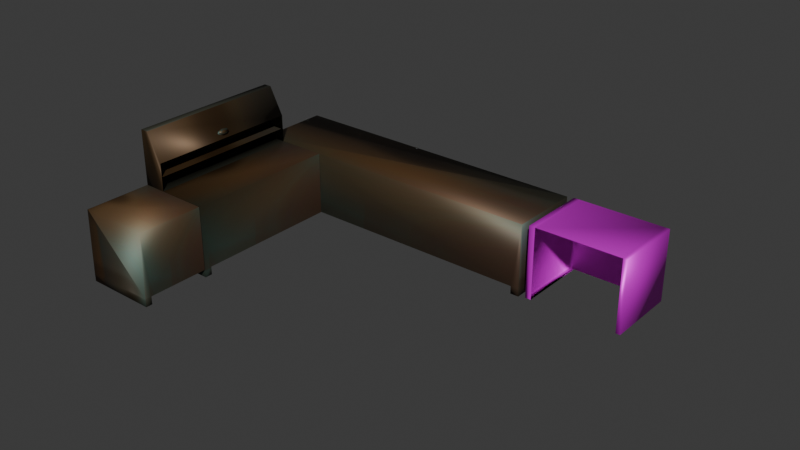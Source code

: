 # Source: table_and_desk.blend  (saved by Blender 4.0.36; exported with 4.5.12 LTS)
import bpy
from mathutils import Matrix  # noqa: F401  (used for matrix-valued properties, if any)

bpy.ops.wm.read_factory_settings(use_empty=True)
scene = bpy.context.scene
scene.name = 'Scene'

# ---- collections
col_collection = bpy.data.collections.new('Collection'); scene.collection.children.link(col_collection)

# ---- images (referenced by path relative to the original .blend; pixels are not part of the script)
import os
ASSET_DIR = os.environ.get("B2B_ASSET_DIR", "")  # directory of the original .blend (textures are referenced by path, not embedded)
HERE = os.path.dirname(os.path.abspath(__file__))  # packed textures are extracted next to this script under _unpacked/

def load_image(name, relpath, width, height, colorspace="sRGB"):
    """Load a texture the original file referenced (path relative to the .blend, or extracted next to this script)."""
    p = next((c for c in (os.path.join(HERE, relpath), os.path.join(ASSET_DIR, relpath)) if relpath and os.path.exists(c)), "")
    if p:
        img = bpy.data.images.load(p, check_existing=True)
        img.name = name
    else:  # same state as the original file: an image datablock whose file is absent (Cycles renders it pink)
        img = bpy.data.images.new(name, width, height)
        img.source = "FILE"
        img.filepath = "//" + (relpath or name)
    img.colorspace_settings.name = colorspace
    return img
img_l_desk = load_image('l-desk', '_unpacked/l-desk.0322e3a6.png', 1024, 1024, 'sRGB')
img_small_desk_png_002 = load_image('small desk.png.002', 'small desk.png', 1024, 1024, 'sRGB')

# ---- materials (node trees are filled in below, after node groups)
mat_material_001 = bpy.data.materials.new('Material.001')
mat_material_001.use_transparent_shadow = False
mat_material_002 = bpy.data.materials.new('Material.002')
mat_material_002.use_transparent_shadow = False

# ---- material node trees
mat_material_001.use_nodes = True; mat_material_001.node_tree.nodes.clear()
_N = mat_material_001.node_tree.nodes; _L = mat_material_001.node_tree.links
n0 = _N.new('ShaderNodeBsdfPrincipled'); n0.name = 'Principled BSDF'; n0.location = (10, 300)
n0.inputs[1].default_value = 0.5
n0.inputs[3].default_value = 1.45
n1 = _N.new('ShaderNodeOutputMaterial'); n1.name = 'Material Output'; n1.location = (300, 300)
n2 = _N.new('ShaderNodeTexImage'); n2.name = 'Image Texture'; n2.location = (-383, 244)
n2.image = img_l_desk
_L.new(n0.outputs[0], n1.inputs[0])
_L.new(n2.outputs[0], n0.inputs[0])
n1.is_active_output = True
mat_material_002.use_nodes = True; mat_material_002.node_tree.nodes.clear()
_N = mat_material_002.node_tree.nodes; _L = mat_material_002.node_tree.links
n0 = _N.new('ShaderNodeBsdfPrincipled'); n0.name = 'Principled BSDF'; n0.location = (10, 300)
n0.inputs[1].default_value = 0.5
n0.inputs[3].default_value = 1.45
n1 = _N.new('ShaderNodeOutputMaterial'); n1.name = 'Material Output'; n1.location = (300, 300)
n2 = _N.new('ShaderNodeTexImage'); n2.name = 'Image Texture'; n2.location = (-332, 248)
n2.image = img_small_desk_png_002
_L.new(n0.outputs[0], n1.inputs[0])
_L.new(n2.outputs[0], n0.inputs[0])
n1.is_active_output = True

# ---- world
world_world = bpy.data.worlds.new('World'); scene.world = world_world
world_world.use_nodes = True; world_world.node_tree.nodes.clear()
_N = world_world.node_tree.nodes; _L = world_world.node_tree.links
n0 = _N.new('ShaderNodeOutputWorld'); n0.name = 'World Output'; n0.location = (300, 300)
n1 = _N.new('ShaderNodeBackground'); n1.name = 'Background'; n1.location = (10, 300)
n1.inputs[0].default_value = (0.05088, 0.05088, 0.05088, 1.0)
_L.new(n1.outputs[0], n0.inputs[0])
n0.is_active_output = True
world_world.color = (0.05088, 0.05088, 0.05088)
world_world.use_sun_shadow = False
world_world.sun_shadow_jitter_overblur = 0.0

# ---- meshes
me_cube = bpy.data.meshes.new('Cube')
me_cube.from_pydata([(-2.149, 2.036, 1.881), (-2.149, 0.03566, 1.881), (6.505, 2.036, 1.881), (6.505, 2.036, -0.1192), (6.505, 0.03566, 1.881), (6.505, 0.03566, -0.1192), (-2.153, -4.249, 1.873), (-2.153, -4.249, -0.127), (-0.1534, -4.249, 1.873), (-0.1534, -4.249, -0.127), (-2.153, 0.0278, 1.873), (6.505, 0.2026, -0.1192), (-0.1534, 0.0278, 1.873), (6.271, 2.036, -0.1192), (6.271, 0.03566, -0.1192), (6.271, 2.036, 1.881), (-2.153, -4.044, -0.127), (-0.1534, -4.044, -0.127), (-2.149, 2.036, 0.09339), (6.505, 0.03566, 0.09339), (-2.149, 0.03566, 0.09339), (6.505, 2.036, 0.09339), (6.271, 2.036, 0.09339), (6.271, 0.03566, 0.09339), (-2.153, -4.249, 0.09586), (-0.1534, 0.0278, 0.09586), (-0.1534, -4.249, 0.09586), (-2.153, 0.0278, 0.09586), (-2.153, -4.044, 0.09586), (-0.1534, -4.044, 0.09586), (6.271, 0.2026, -0.1192), (6.505, 0.2026, 0.09339), (-1.529, -4.249, 1.873), (-1.529, 0.0278, 1.873), (-1.529, -4.249, 2.642), (-1.931, -4.249, 3.405), (-1.931, 0.0278, 3.405), (-1.529, 0.0278, 2.642), (-2.153, -4.249, 3.405), (-2.153, 0.0278, 3.405), (-2.103, -4.203, 2.257), (-2.103, -0.01751, 2.257), (-1.541, -4.203, 2.257), (-1.541, -0.01751, 2.257), (-1.58, -2.097, 2.906), (-1.663, -2.098, 2.848), (-1.565, -1.971, 2.883), (-1.648, -1.972, 2.825), (-1.529, -1.94, 2.832), (-1.612, -1.941, 2.774), (-1.501, -2.027, 2.791), (-1.584, -2.028, 2.734), (-1.501, -2.167, 2.792), (-1.584, -2.167, 2.734), (-1.529, -2.254, 2.832), (-1.612, -2.254, 2.775), (-1.564, -2.223, 2.883), (-1.647, -2.223, 2.825), (-1.934, 0.0278, 4.164), (-1.934, -4.249, 4.164), (-1.934, -4.249, 3.405), (-1.934, 0.0278, 3.405), (-1.934, -1.389, 4.164), (-1.934, -2.814, 4.164), (-1.934, -2.814, 3.405), (-1.934, -1.389, 3.405), (-1.934, -2.814, 4.164), (-1.934, -4.249, 4.164), (-1.934, -4.249, 3.405), (-1.934, 0.0278, 4.164), (-1.934, 0.0278, 3.405), (-1.934, -1.389, 3.405), (-1.934, -1.389, 4.164), (-1.934, -2.814, 3.405), (-2.153, -6.104, 1.873), (-2.153, -6.151, -0.127), (-0.1534, -6.104, 1.873), (-0.1534, -6.151, -0.127), (-2.153, -4.259, 1.873), (-0.1534, -4.259, 1.873), (-2.153, -5.969, -0.127), (-0.1534, -5.969, -0.127), (-2.153, -6.151, 0.09586), (-0.1534, -4.259, 0.09586), (-0.1534, -6.151, 0.09586), (-2.153, -4.259, 0.09586), (-2.153, -5.969, 0.09586), (-0.1534, -5.969, 0.09586), (-2.148, -6.094, 1.873), (-2.148, -4.249, 1.873), (11.06, 1.96, 1.874), (7.002, 1.96, 1.874), (11.05, -0.03471, 1.874), (6.992, -0.03471, 1.874), (11.06, 1.96, 1.874), (7.002, 1.96, 1.874), (11.05, -0.03471, 1.874), (6.992, -0.03471, 1.874)], [(69, 58), (63, 66), (67, 59), (62, 72), (90, 94), (95, 91), (97, 93), (92, 96)], [(32, 8, 12, 33), (19, 31, 21, 2, 4), (26, 29, 25, 12, 8), (22, 18, 0, 15), (27, 28, 24, 6, 10), (24, 26, 29, 17, 16, 28), (21, 22, 15, 2), (16, 17, 9, 7), (24, 6, 32, 8, 26), (18, 20, 1, 0), (11, 5, 14, 30), (15, 0, 1, 4, 2), (30, 14, 23, 22, 13), (3, 13, 22, 21), (11, 3, 21, 31), (14, 5, 19, 23), (9, 17, 29, 26), (5, 11, 31, 19), (16, 7, 24, 28), (7, 9, 26, 24), (3, 11, 30, 13), (20, 23, 19, 4, 1), (37, 33, 10, 39, 36), (6, 32, 34, 35, 38), (37, 36, 35, 34), (41, 40, 42, 43), (32, 33, 10, 6), (44, 46, 47, 45), (46, 48, 49, 47), (48, 50, 51, 49), (50, 52, 53, 51), (52, 54, 55, 53), (47, 45, 57, 55, 53, 51, 49), (54, 56, 57, 55), (56, 44, 45, 57), (44, 56, 54, 52, 50, 48, 46), (39, 38, 35, 36), (65, 64, 73, 71), (61, 65, 71, 70), (10, 6, 38, 39), (64, 60, 68, 73), (88, 76, 79, 89), (84, 87, 83, 79, 76), (85, 86, 82, 74, 78), (82, 84, 87, 81, 80, 86), (80, 81, 77, 75), (82, 84, 76, 88, 74), (80, 75, 82, 86), (75, 77, 84, 82), (84, 77, 81, 87)])
me_cube.polygons.foreach_set('use_smooth', [True] * 50)
_uv = me_cube.uv_layers.new(name='UVMap')
_uv.uv.foreach_set('vector', [0.625, 0.5781, 0.625, 0.75, 0.875, 0.75, 0.875, 0.5781, 0.4016, 0.0, 0.4016, 0.02086, 0.4016, 0.25, 0.625, 0.25, 0.625, 0.0, 0.4029, 0.75, 0.4029, 0.7619, 0.4029, 1.0, 0.625, 1.0, 0.625, 0.75, 0.4016, 0.2568, 0.4016, 0.5, 0.625, 0.5, 0.625, 0.2568, 0.4029, 0.25, 0.4029, 0.4881, 0.4029, 0.5, 0.625, 0.5, 0.625, 0.25, 0.0, 0.0, 0.0, 0.0, 0.0, 0.0, 0.0, 0.0, 0.0, 0.0, 0.0, 0.0, 0.4016, 0.25, 0.4016, 0.2568, 0.625, 0.2568, 0.625, 0.25, 0.3631, 0.5, 0.3631, 0.75, 0.375, 0.75, 0.375, 0.5, 0.4029, 0.5, 0.625, 0.5, 0.625, 0.5781, 0.625, 0.75, 0.4029, 0.75, 0.4016, 0.5, 0.4016, 0.75, 0.625, 0.75, 0.625, 0.5, 0.125, 0.7291, 0.125, 0.75, 0.1318, 0.75, 0.1318, 0.7291, 0.8682, 0.5, 0.625, 0.5, 0.625, 0.75, 0.875, 0.75, 0.875, 0.5, 0.1318, 0.7291, 0.1318, 0.75, 0.4016, 0.9932, 0.4016, 0.2568, 0.375, 0.2568, 0.375, 0.25, 0.375, 0.2568, 0.4016, 0.2568, 0.4016, 0.25, 0.375, 0.02086, 0.375, 0.25, 0.4016, 0.25, 0.4016, 0.02086, 0.375, 0.9932, 0.375, 1.0, 0.4016, 1.0, 0.4016, 0.9932, 0.375, 0.75, 0.375, 0.7619, 0.4029, 0.7619, 0.4029, 0.75, 0.375, 0.0, 0.375, 0.02086, 0.4016, 0.02086, 0.4016, 0.0, 0.375, 0.4881, 0.375, 0.5, 0.4029, 0.5, 0.4029, 0.4881, 0.375, 0.5, 0.375, 0.75, 0.4029, 0.75, 0.4029, 0.5, 0.125, 0.5, 0.125, 0.7291, 0.1318, 0.7291, 0.1318, 0.5, 0.4016, 0.75, 0.4016, 0.9932, 0.4016, 1.0, 0.625, 1.0, 0.625, 0.75, 0.0, 0.0, 0.0, 0.0, 0.0, 0.0, 0.0, 0.0, 0.0, 0.0, 0.625, 0.5, 0.625, 0.5781, 0.625, 0.5781, 0.625, 0.5781, 0.625, 0.5, 0.875, 0.5781, 0.875, 0.5781, 0.625, 0.5781, 0.625, 0.5781, 0.875, 0.5781, 0.625, 0.5781, 0.625, 0.5781, 0.875, 0.5781, 0.0, 0.0, 0.0, 0.0, 0.0, 0.0, 0.0, 0.0, 1.0, 0.5, 0.8571, 0.5, 0.8571, 1.0, 1.0, 1.0, 0.8571, 0.5, 0.7143, 0.5, 0.7143, 1.0, 0.8571, 1.0, 0.7143, 0.5, 0.5714, 0.5, 0.5714, 1.0, 0.7143, 1.0, 0.5714, 0.5, 0.4286, 0.5, 0.4286, 1.0, 0.5714, 1.0, 0.4286, 0.5, 0.2857, 0.5, 0.2857, 1.0, 0.4286, 1.0, 0.4376, 0.3996, 0.25, 0.49, 0.06236, 0.3996, 0.01602, 0.1966, 0.1459, 0.03377, 0.3541, 0.03377, 0.484, 0.1966, 0.2857, 0.5, 0.1429, 0.5, 0.1429, 1.0, 0.2857, 1.0, 0.1429, 0.5, 2.98e-08, 0.5, 2.98e-08, 1.0, 0.1429, 1.0, 0.75, 0.49, 0.5624, 0.3996, 0.516, 0.1966, 0.6459, 0.03377, 0.8541, 0.03377, 0.984, 0.1966, 0.9376, 0.3996, 0.0, 0.0, 0.0, 0.0, 0.0, 0.0, 0.0, 0.0, 0.7922, 0.5781, 0.7089, 0.5781, 0.7089, 0.5781, 0.7922, 0.5781, 0.875, 0.5781, 0.7922, 0.5781, 0.7922, 0.5781, 0.875, 0.5781, 0.625, 0.25, 0.625, 0.5, 0.625, 0.5, 0.625, 0.25, 0.7089, 0.5781, 0.625, 0.5781, 0.625, 0.5781, 0.7089, 0.5781, 0.625, 0.5781, 0.625, 0.75, 0.875, 0.75, 0.875, 0.5781, 0.4029, 0.75, 0.4029, 0.7619, 0.4029, 1.0, 0.625, 1.0, 0.625, 0.75, 0.4029, 0.25, 0.4029, 0.4881, 0.4029, 0.5, 0.625, 0.5, 0.625, 0.25, 0.0, 0.0, 0.0, 0.0, 0.0, 0.0, 0.0, 0.0, 0.0, 0.0, 0.0, 0.0, 0.3631, 0.5, 0.3631, 0.75, 0.375, 0.75, 0.375, 0.5, 0.4029, 0.5, 0.4029, 0.75, 0.625, 0.75, 0.625, 0.5781, 0.625, 0.5, 0.375, 0.4881, 0.375, 0.5, 0.4029, 0.5, 0.4029, 0.4881, 0.375, 0.5, 0.375, 0.75, 0.4029, 0.75, 0.4029, 0.5, 0.0, 0.0, 0.0, 0.0, 0.0, 0.0, 0.0, 0.0])
me_cube.materials.append(mat_material_001)
me_cube.use_mirror_vertex_groups = False
me_cube.update()
me_cube_001 = bpy.data.meshes.new('Cube.001')
me_cube_001.from_pydata([(6.291, 0.9911, -0.01791), (6.291, 1.815, -0.01791), (6.31, 1.815, 0.7139), (7.98, 1.813, -0.1097), (7.98, 0.9891, -0.1097), (7.987, 1.815, 0.7139), (7.987, 1.815, 0.7139), (7.982, 0.9911, 0.7139), (6.31, 1.815, 0.7139), (6.291, 1.815, -0.01791), (6.291, 0.9911, -0.01791), (7.98, 1.813, -0.1097), (7.98, 0.9891, -0.1097), (7.987, 1.815, 0.7139), (7.982, 0.9911, 0.7139), (7.987, 1.815, 0.7139), (7.982, 0.9911, 0.7129), (6.886, 0.01334, -0.05479), (6.886, 0.01334, 1.929), (6.886, 1.997, -0.05479), (6.886, 1.997, 1.929), (9.243, 0.01334, -0.05479), (9.243, 0.01334, 1.929), (9.243, 1.997, -0.05479), (9.243, 1.997, 1.929), (6.886, 1.997, -0.05479), (6.886, 0.01334, -0.05479), (6.886, 0.01334, 1.929), (6.886, 1.997, 1.929), (6.886, 1.997, -0.05479), (6.886, 0.01334, -0.05479), (6.722, 1.997, -0.05479), (6.722, 0.01334, -0.05479), (6.722, 0.01334, 1.929), (6.722, 1.997, 1.929), (9.368, 1.997, 1.929), (9.368, 1.997, -0.05479), (9.368, 0.01334, -0.05479), (9.368, 0.01334, 1.929)], [(8, 2), (7, 14), (0, 10), (11, 3), (1, 9), (12, 4), (16, 14)], [(6, 5, 13, 15), (18, 20, 28, 27), (19, 20, 24, 23), (24, 22, 38, 35), (19, 17, 26, 25), (25, 26, 32, 31), (24, 20, 18, 22), (20, 19, 25, 28), (17, 18, 27, 26), (26, 25, 29, 30), (32, 33, 34, 31), (27, 28, 34, 33), (28, 25, 31, 34), (26, 27, 33, 32), (36, 35, 38, 37), (23, 24, 35, 36), (22, 21, 37, 38), (21, 23, 36, 37)])
me_cube_001.polygons.foreach_set('use_smooth', [True] * 18)
_uv = me_cube_001.uv_layers.new(name='UVMap')
_uv.uv.foreach_set('vector', [0.0, 0.0, 0.0, 0.0, 0.0, 0.0, 0.0, 0.0, 0.875, 0.75, 0.875, 0.5, 0.875, 0.5, 0.875, 0.75, 0.375, 0.25, 0.625, 0.25, 0.625, 0.5, 0.375, 0.5, 0.625, 0.5, 0.625, 0.75, 0.625, 0.75, 0.625, 0.5, 0.0, 0.0, 0.0, 0.0, 0.0, 0.0, 0.0, 0.0, 0.0, 0.0, 0.0, 0.0, 0.0, 0.0, 0.0, 0.0, 0.625, 0.5, 0.875, 0.5, 0.875, 0.75, 0.625, 0.75, 0.625, 0.25, 0.375, 0.25, 0.375, 0.25, 0.625, 0.25, 0.0, 0.0, 0.0, 0.0, 0.0, 0.0, 0.0, 0.0, 0.0, 0.0, 0.0, 0.0, 0.0, 0.0, 0.0, 0.0, 0.375, 0.0, 0.625, 0.0, 0.625, 0.25, 0.375, 0.25, 0.875, 0.75, 0.875, 0.5, 0.875, 0.5, 0.875, 0.75, 0.625, 0.25, 0.375, 0.25, 0.375, 0.25, 0.625, 0.25, 0.0, 0.0, 0.0, 0.0, 0.0, 0.0, 0.0, 0.0, 0.375, 0.5, 0.625, 0.5, 0.625, 0.75, 0.375, 0.75, 0.375, 0.5, 0.625, 0.5, 0.625, 0.5, 0.375, 0.5, 0.0, 0.0, 0.0, 0.0, 0.0, 0.0, 0.0, 0.0, 0.0, 0.0, 0.0, 0.0, 0.0, 0.0, 0.0, 0.0])
me_cube_001.materials.append(mat_material_002)
me_cube_001.use_mirror_vertex_groups = False
me_cube_001.update()

# ---- objects
ob_desk_w_hutch = bpy.data.objects.new('desk w hutch', me_cube)
ob_desk = bpy.data.objects.new('desk', me_cube_001)

# ---- transforms, parenting, visibility, modifiers, constraints
ob_desk_w_hutch.location = (0.0, 0.0, 0.0)
ob_desk_w_hutch.scale = (0.4151, 0.4151, 0.4151)
ob_desk_w_hutch.lock_rotations_4d = False
ob_desk_w_hutch.empty_display_type = 'ARROWS'
ob_desk_w_hutch.lineart.crease_threshold = 0.0
ob_desk.location = (0.0, 0.0, 0.0)
ob_desk.scale = (0.4151, 0.4151, 0.4151)
ob_desk.lock_rotations_4d = False
ob_desk.empty_display_type = 'ARROWS'
ob_desk.lineart.crease_threshold = 0.0

# ---- collection membership
col_collection.objects.link(ob_desk_w_hutch)
col_collection.objects.link(ob_desk)

# ---- scene / render settings (as saved in the file)
scene.frame_start = 1; scene.frame_end = 250; scene.frame_set(1)
scene.render.engine = 'BLENDER_EEVEE_NEXT'
scene.cycles.sampling_pattern = 'TABULATED_SOBOL'
bpy.context.view_layer.update()

# ---- added for rendering (the .blend has no active camera and no usable light): camera, sun
cam_auto = bpy.data.cameras.new('AutoCamera')
cam_auto.lens = 50.0
cam_auto.sensor_width = 36.0
cam_auto.clip_end = 1000.0
ob_auto_camera = bpy.data.objects.new('AutoCamera', cam_auto)
scene.collection.objects.link(ob_auto_camera)
ob_auto_camera.location = (8.04287, -8.28674, 5.79302)
ob_auto_camera.rotation_euler = (1.09748, -7.21219e-08, 0.694738)
scene.camera = ob_auto_camera
light_auto_sun = bpy.data.lights.new('AutoSun', 'SUN')
light_auto_sun.energy = 3.0
light_auto_sun.angle = 0.0523599
ob_auto_sun = bpy.data.objects.new('AutoSun', light_auto_sun)
scene.collection.objects.link(ob_auto_sun)
ob_auto_sun.rotation_euler = (0.872665, 0.174533, 0.523599)
bpy.context.view_layer.update()
